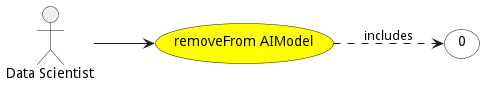

The diagram above was rendered by PlantUML. Its source (embedded in the PNG):
@startuml


left to right direction

usecase "removeFrom AIModel" as removeFromAIModel #yellow

Actor "Data Scientist" as DataScientist

DataScientist --> removeFromAIModel









usecase "0" as 0 #white

removeFromAIModel ..> 0 : includes



@enduml